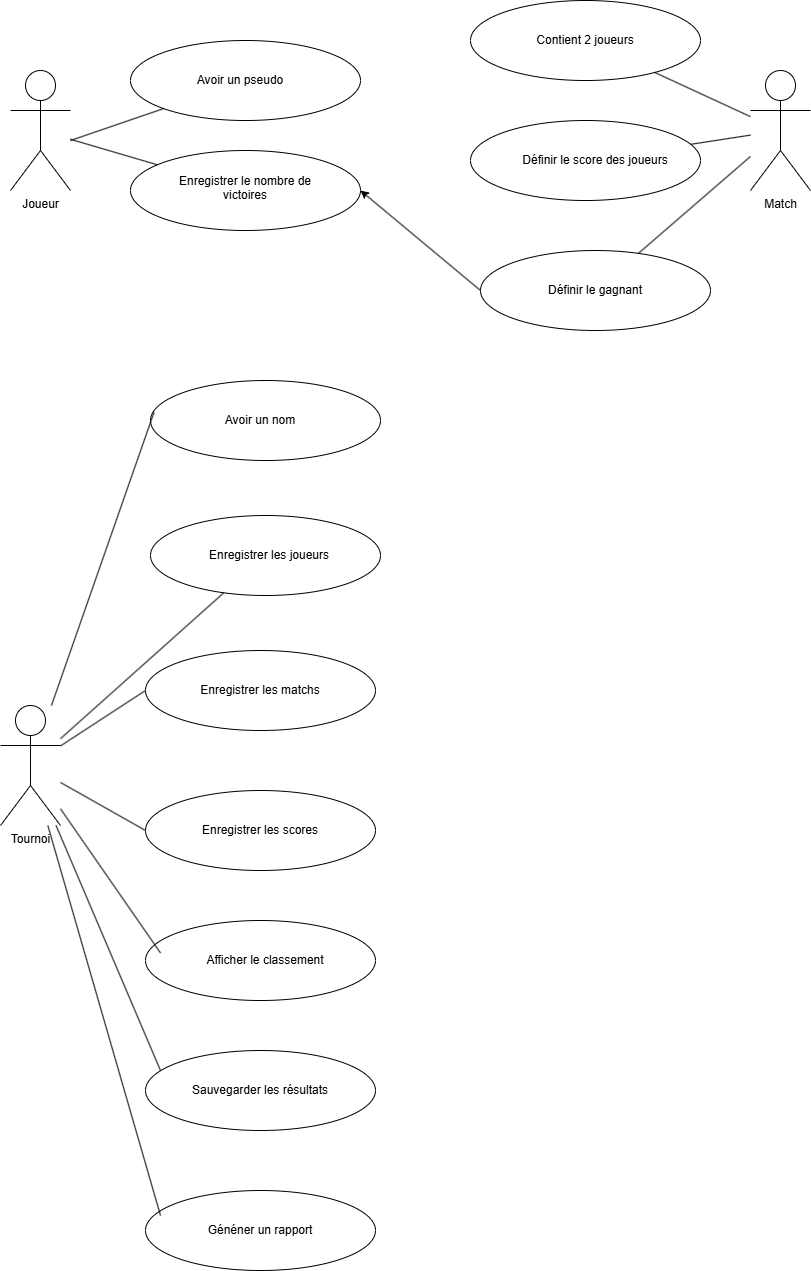

The diagram above was exported from draw.io. Its source (the exported page's mxGraphModel, read from the mxfile embedded in the PNG):
<mxGraphModel dx="1426" dy="777" grid="1" gridSize="10" guides="1" tooltips="1" connect="1" arrows="1" fold="1" page="1" pageScale="1" pageWidth="827" pageHeight="1169" math="0" shadow="0">
  <root>
    <mxCell id="0" />
    <mxCell id="1" parent="0" />
    <mxCell id="jZ7j8qXeMVbab9WEzx7y-2" value="Joueur" style="shape=umlActor;verticalLabelPosition=bottom;verticalAlign=top;html=1;outlineConnect=0;" vertex="1" parent="1">
      <mxGeometry x="60" y="100" width="60" height="120" as="geometry" />
    </mxCell>
    <mxCell id="jZ7j8qXeMVbab9WEzx7y-3" value="" style="ellipse;whiteSpace=wrap;html=1;" vertex="1" parent="1">
      <mxGeometry x="180" y="70" width="230" height="80" as="geometry" />
    </mxCell>
    <mxCell id="jZ7j8qXeMVbab9WEzx7y-4" value="" style="ellipse;whiteSpace=wrap;html=1;" vertex="1" parent="1">
      <mxGeometry x="180" y="180" width="230" height="80" as="geometry" />
    </mxCell>
    <mxCell id="jZ7j8qXeMVbab9WEzx7y-6" value="" style="endArrow=none;html=1;rounded=0;" edge="1" parent="1" target="jZ7j8qXeMVbab9WEzx7y-3">
      <mxGeometry width="50" height="50" relative="1" as="geometry">
        <mxPoint x="120" y="170" as="sourcePoint" />
        <mxPoint x="170" y="120" as="targetPoint" />
      </mxGeometry>
    </mxCell>
    <mxCell id="jZ7j8qXeMVbab9WEzx7y-7" value="" style="endArrow=none;html=1;rounded=0;" edge="1" parent="1" source="jZ7j8qXeMVbab9WEzx7y-4" target="jZ7j8qXeMVbab9WEzx7y-2">
      <mxGeometry width="50" height="50" relative="1" as="geometry">
        <mxPoint x="120" y="240" as="sourcePoint" />
        <mxPoint x="170" y="190" as="targetPoint" />
      </mxGeometry>
    </mxCell>
    <mxCell id="jZ7j8qXeMVbab9WEzx7y-8" value="Avoir un pseudo" style="text;strokeColor=none;align=center;fillColor=none;html=1;verticalAlign=middle;whiteSpace=wrap;rounded=0;" vertex="1" parent="1">
      <mxGeometry x="210" y="95" width="160" height="30" as="geometry" />
    </mxCell>
    <mxCell id="jZ7j8qXeMVbab9WEzx7y-9" value="Enregistrer le nombre de victoires&lt;div&gt;&lt;br&gt;&lt;/div&gt;" style="text;strokeColor=none;align=center;fillColor=none;html=1;verticalAlign=middle;whiteSpace=wrap;rounded=0;" vertex="1" parent="1">
      <mxGeometry x="205" y="210" width="180" height="30" as="geometry" />
    </mxCell>
    <mxCell id="jZ7j8qXeMVbab9WEzx7y-10" value="Match" style="shape=umlActor;verticalLabelPosition=bottom;verticalAlign=top;html=1;outlineConnect=0;" vertex="1" parent="1">
      <mxGeometry x="800" y="100" width="60" height="120" as="geometry" />
    </mxCell>
    <mxCell id="jZ7j8qXeMVbab9WEzx7y-11" value="" style="ellipse;whiteSpace=wrap;html=1;" vertex="1" parent="1">
      <mxGeometry x="520" y="150" width="230" height="80" as="geometry" />
    </mxCell>
    <mxCell id="jZ7j8qXeMVbab9WEzx7y-12" value="" style="ellipse;whiteSpace=wrap;html=1;" vertex="1" parent="1">
      <mxGeometry x="530" y="280" width="230" height="80" as="geometry" />
    </mxCell>
    <mxCell id="jZ7j8qXeMVbab9WEzx7y-13" value="" style="endArrow=none;html=1;rounded=0;" edge="1" parent="1" source="jZ7j8qXeMVbab9WEzx7y-10" target="jZ7j8qXeMVbab9WEzx7y-11">
      <mxGeometry width="50" height="50" relative="1" as="geometry">
        <mxPoint x="760" y="180" as="sourcePoint" />
        <mxPoint x="810" y="130" as="targetPoint" />
      </mxGeometry>
    </mxCell>
    <mxCell id="jZ7j8qXeMVbab9WEzx7y-14" value="" style="endArrow=none;html=1;rounded=0;" edge="1" parent="1" source="jZ7j8qXeMVbab9WEzx7y-12" target="jZ7j8qXeMVbab9WEzx7y-10">
      <mxGeometry width="50" height="50" relative="1" as="geometry">
        <mxPoint x="753.00172784917" y="186.15294642674073" as="sourcePoint" />
        <mxPoint x="826.75" y="160.00054054054053" as="targetPoint" />
      </mxGeometry>
    </mxCell>
    <mxCell id="jZ7j8qXeMVbab9WEzx7y-17" value="Définir le score des joueurs" style="text;html=1;align=center;verticalAlign=middle;whiteSpace=wrap;rounded=0;" vertex="1" parent="1">
      <mxGeometry x="560" y="175" width="170" height="30" as="geometry" />
    </mxCell>
    <mxCell id="jZ7j8qXeMVbab9WEzx7y-19" value="" style="endArrow=classic;html=1;rounded=0;entryX=1;entryY=0.5;entryDx=0;entryDy=0;exitX=0;exitY=0.5;exitDx=0;exitDy=0;" edge="1" parent="1" source="jZ7j8qXeMVbab9WEzx7y-12" target="jZ7j8qXeMVbab9WEzx7y-4">
      <mxGeometry width="50" height="50" relative="1" as="geometry">
        <mxPoint x="450" y="250" as="sourcePoint" />
        <mxPoint x="500" y="200" as="targetPoint" />
      </mxGeometry>
    </mxCell>
    <mxCell id="jZ7j8qXeMVbab9WEzx7y-23" value="Définir le gagnant" style="text;html=1;align=center;verticalAlign=middle;whiteSpace=wrap;rounded=0;" vertex="1" parent="1">
      <mxGeometry x="555" y="305" width="180" height="30" as="geometry" />
    </mxCell>
    <mxCell id="jZ7j8qXeMVbab9WEzx7y-25" value="Tournoi" style="shape=umlActor;verticalLabelPosition=bottom;verticalAlign=top;html=1;outlineConnect=0;" vertex="1" parent="1">
      <mxGeometry x="50" y="735" width="60" height="120" as="geometry" />
    </mxCell>
    <mxCell id="jZ7j8qXeMVbab9WEzx7y-27" value="" style="ellipse;whiteSpace=wrap;html=1;" vertex="1" parent="1">
      <mxGeometry x="520" y="30" width="230" height="80" as="geometry" />
    </mxCell>
    <mxCell id="jZ7j8qXeMVbab9WEzx7y-29" value="" style="endArrow=none;html=1;rounded=0;" edge="1" parent="1" source="jZ7j8qXeMVbab9WEzx7y-10" target="jZ7j8qXeMVbab9WEzx7y-27">
      <mxGeometry width="50" height="50" relative="1" as="geometry">
        <mxPoint x="810" y="160" as="sourcePoint" />
        <mxPoint x="790" y="90" as="targetPoint" />
      </mxGeometry>
    </mxCell>
    <mxCell id="jZ7j8qXeMVbab9WEzx7y-31" value="Contient 2 joueurs" style="text;html=1;align=center;verticalAlign=middle;whiteSpace=wrap;rounded=0;" vertex="1" parent="1">
      <mxGeometry x="555" y="55" width="160" height="30" as="geometry" />
    </mxCell>
    <mxCell id="jZ7j8qXeMVbab9WEzx7y-32" value="" style="ellipse;whiteSpace=wrap;html=1;" vertex="1" parent="1">
      <mxGeometry x="200" y="410" width="230" height="80" as="geometry" />
    </mxCell>
    <mxCell id="jZ7j8qXeMVbab9WEzx7y-33" value="" style="ellipse;whiteSpace=wrap;html=1;" vertex="1" parent="1">
      <mxGeometry x="200" y="545" width="230" height="80" as="geometry" />
    </mxCell>
    <mxCell id="jZ7j8qXeMVbab9WEzx7y-34" value="Avoir un nom" style="text;html=1;align=center;verticalAlign=middle;whiteSpace=wrap;rounded=0;" vertex="1" parent="1">
      <mxGeometry x="235" y="435" width="150" height="30" as="geometry" />
    </mxCell>
    <mxCell id="jZ7j8qXeMVbab9WEzx7y-35" value="Enregistrer les joueurs" style="text;html=1;align=center;verticalAlign=middle;whiteSpace=wrap;rounded=0;" vertex="1" parent="1">
      <mxGeometry x="224" y="570" width="190" height="30" as="geometry" />
    </mxCell>
    <mxCell id="jZ7j8qXeMVbab9WEzx7y-36" value="" style="ellipse;whiteSpace=wrap;html=1;" vertex="1" parent="1">
      <mxGeometry x="195" y="680" width="230" height="80" as="geometry" />
    </mxCell>
    <mxCell id="jZ7j8qXeMVbab9WEzx7y-37" value="" style="ellipse;whiteSpace=wrap;html=1;" vertex="1" parent="1">
      <mxGeometry x="195" y="820" width="230" height="80" as="geometry" />
    </mxCell>
    <mxCell id="jZ7j8qXeMVbab9WEzx7y-38" value="Enregistrer les matchs" style="text;html=1;align=center;verticalAlign=middle;whiteSpace=wrap;rounded=0;" vertex="1" parent="1">
      <mxGeometry x="210" y="705" width="200" height="30" as="geometry" />
    </mxCell>
    <mxCell id="jZ7j8qXeMVbab9WEzx7y-40" value="Enregistrer les scores" style="text;html=1;align=center;verticalAlign=middle;whiteSpace=wrap;rounded=0;" vertex="1" parent="1">
      <mxGeometry x="220" y="845" width="180" height="30" as="geometry" />
    </mxCell>
    <mxCell id="jZ7j8qXeMVbab9WEzx7y-41" value="" style="ellipse;whiteSpace=wrap;html=1;" vertex="1" parent="1">
      <mxGeometry x="195" y="950" width="230" height="80" as="geometry" />
    </mxCell>
    <mxCell id="jZ7j8qXeMVbab9WEzx7y-42" value="" style="ellipse;whiteSpace=wrap;html=1;" vertex="1" parent="1">
      <mxGeometry x="195" y="1080" width="230" height="80" as="geometry" />
    </mxCell>
    <mxCell id="jZ7j8qXeMVbab9WEzx7y-44" value="Afficher le classement" style="text;html=1;align=center;verticalAlign=middle;whiteSpace=wrap;rounded=0;" vertex="1" parent="1">
      <mxGeometry x="210" y="975" width="210" height="30" as="geometry" />
    </mxCell>
    <mxCell id="jZ7j8qXeMVbab9WEzx7y-45" value="Sauvegarder les résultats" style="text;html=1;align=center;verticalAlign=middle;whiteSpace=wrap;rounded=0;" vertex="1" parent="1">
      <mxGeometry x="190" y="1105" width="240" height="30" as="geometry" />
    </mxCell>
    <mxCell id="jZ7j8qXeMVbab9WEzx7y-46" value="" style="ellipse;whiteSpace=wrap;html=1;" vertex="1" parent="1">
      <mxGeometry x="195" y="1220" width="230" height="80" as="geometry" />
    </mxCell>
    <mxCell id="jZ7j8qXeMVbab9WEzx7y-47" value="Généner un rapport" style="text;html=1;align=center;verticalAlign=middle;whiteSpace=wrap;rounded=0;" vertex="1" parent="1">
      <mxGeometry x="210" y="1245" width="200" height="30" as="geometry" />
    </mxCell>
    <mxCell id="jZ7j8qXeMVbab9WEzx7y-48" value="" style="endArrow=none;html=1;rounded=0;" edge="1" parent="1" source="jZ7j8qXeMVbab9WEzx7y-25" target="jZ7j8qXeMVbab9WEzx7y-33">
      <mxGeometry width="50" height="50" relative="1" as="geometry">
        <mxPoint x="140" y="640" as="sourcePoint" />
        <mxPoint x="190" y="590" as="targetPoint" />
      </mxGeometry>
    </mxCell>
    <mxCell id="jZ7j8qXeMVbab9WEzx7y-49" value="" style="endArrow=none;html=1;rounded=0;entryX=0;entryY=0.5;entryDx=0;entryDy=0;" edge="1" parent="1" source="jZ7j8qXeMVbab9WEzx7y-25" target="jZ7j8qXeMVbab9WEzx7y-36">
      <mxGeometry width="50" height="50" relative="1" as="geometry">
        <mxPoint x="140" y="820" as="sourcePoint" />
        <mxPoint x="190" y="770" as="targetPoint" />
      </mxGeometry>
    </mxCell>
    <mxCell id="jZ7j8qXeMVbab9WEzx7y-50" value="" style="endArrow=none;html=1;rounded=0;entryX=0.015;entryY=0.4;entryDx=0;entryDy=0;entryPerimeter=0;" edge="1" parent="1" source="jZ7j8qXeMVbab9WEzx7y-25" target="jZ7j8qXeMVbab9WEzx7y-32">
      <mxGeometry width="50" height="50" relative="1" as="geometry">
        <mxPoint x="100" y="690" as="sourcePoint" />
        <mxPoint x="150" y="640" as="targetPoint" />
      </mxGeometry>
    </mxCell>
    <mxCell id="jZ7j8qXeMVbab9WEzx7y-51" value="" style="endArrow=none;html=1;rounded=0;exitX=0;exitY=0.5;exitDx=0;exitDy=0;" edge="1" parent="1" source="jZ7j8qXeMVbab9WEzx7y-37" target="jZ7j8qXeMVbab9WEzx7y-25">
      <mxGeometry width="50" height="50" relative="1" as="geometry">
        <mxPoint x="130" y="920" as="sourcePoint" />
        <mxPoint x="180" y="870" as="targetPoint" />
      </mxGeometry>
    </mxCell>
    <mxCell id="jZ7j8qXeMVbab9WEzx7y-52" value="" style="endArrow=none;html=1;rounded=0;exitX=0;exitY=0.25;exitDx=0;exitDy=0;" edge="1" parent="1" source="jZ7j8qXeMVbab9WEzx7y-44" target="jZ7j8qXeMVbab9WEzx7y-25">
      <mxGeometry width="50" height="50" relative="1" as="geometry">
        <mxPoint x="90" y="980" as="sourcePoint" />
        <mxPoint x="140" y="930" as="targetPoint" />
      </mxGeometry>
    </mxCell>
    <mxCell id="jZ7j8qXeMVbab9WEzx7y-53" value="" style="endArrow=none;html=1;rounded=0;" edge="1" parent="1" target="jZ7j8qXeMVbab9WEzx7y-25">
      <mxGeometry width="50" height="50" relative="1" as="geometry">
        <mxPoint x="210" y="1100" as="sourcePoint" />
        <mxPoint x="85.45" y="970" as="targetPoint" />
      </mxGeometry>
    </mxCell>
    <mxCell id="jZ7j8qXeMVbab9WEzx7y-54" value="" style="endArrow=none;html=1;rounded=0;exitX=0;exitY=0;exitDx=0;exitDy=0;" edge="1" parent="1" source="jZ7j8qXeMVbab9WEzx7y-47" target="jZ7j8qXeMVbab9WEzx7y-25">
      <mxGeometry width="50" height="50" relative="1" as="geometry">
        <mxPoint x="70" y="1010" as="sourcePoint" />
        <mxPoint x="120" y="960" as="targetPoint" />
      </mxGeometry>
    </mxCell>
  </root>
</mxGraphModel>